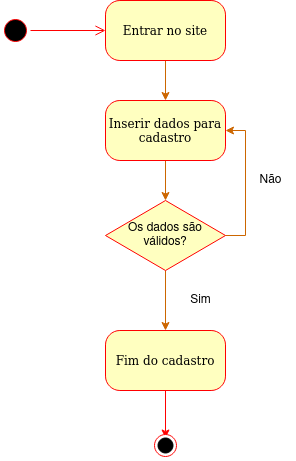

The diagram above was exported from draw.io. Its source (the exported page's mxGraphModel, read from the mxfile embedded in the PNG):
<mxGraphModel dx="806" dy="483" grid="1" gridSize="10" guides="1" tooltips="1" connect="1" arrows="1" fold="1" page="1" pageScale="1" pageWidth="827" pageHeight="1169" math="0" shadow="0">
  <root>
    <mxCell id="0" />
    <mxCell id="1" parent="0" />
    <mxCell id="QuWXc7DuOXjz9PdPFefJ-18" value="" style="edgeStyle=orthogonalEdgeStyle;rounded=0;orthogonalLoop=1;jettySize=auto;html=1;strokeColor=#FF0000;" parent="1" source="hkDBI7ey-Oz2k1owhE1u-9" target="QuWXc7DuOXjz9PdPFefJ-15" edge="1">
      <mxGeometry relative="1" as="geometry" />
    </mxCell>
    <mxCell id="hkDBI7ey-Oz2k1owhE1u-9" value="Fim do cadastro" style="rounded=1;whiteSpace=wrap;html=1;arcSize=24;fillColor=#ffffc0;strokeColor=#ff0000;shadow=0;comic=0;labelBackgroundColor=none;fontFamily=Verdana;fontSize=12;fontColor=#000000;align=center;" parent="1" vertex="1">
      <mxGeometry x="375" y="520" width="120" height="60" as="geometry" />
    </mxCell>
    <mxCell id="hkDBI7ey-Oz2k1owhE1u-13" value="" style="ellipse;html=1;shape=startState;fillColor=#000000;strokeColor=#ff0000;rounded=1;shadow=0;comic=0;labelBackgroundColor=none;fontFamily=Verdana;fontSize=12;fontColor=#000000;align=center;direction=south;" parent="1" vertex="1">
      <mxGeometry x="270" y="205" width="30" height="30" as="geometry" />
    </mxCell>
    <mxCell id="hkDBI7ey-Oz2k1owhE1u-17" style="edgeStyle=orthogonalEdgeStyle;rounded=0;orthogonalLoop=1;jettySize=auto;html=1;strokeColor=#CC6600;entryX=0.5;entryY=0;entryDx=0;entryDy=0;startArrow=none;startFill=0;exitX=0.5;exitY=1;exitDx=0;exitDy=0;" parent="1" source="hkDBI7ey-Oz2k1owhE1u-14" edge="1">
      <mxGeometry relative="1" as="geometry">
        <mxPoint x="440" y="250" as="sourcePoint" />
        <mxPoint x="435" y="290" as="targetPoint" />
      </mxGeometry>
    </mxCell>
    <mxCell id="hkDBI7ey-Oz2k1owhE1u-14" value="Entrar no site" style="rounded=1;whiteSpace=wrap;html=1;arcSize=24;fillColor=#ffffc0;strokeColor=#ff0000;shadow=0;comic=0;labelBackgroundColor=none;fontFamily=Verdana;fontSize=12;fontColor=#000000;align=center;" parent="1" vertex="1">
      <mxGeometry x="375" y="190" width="120" height="60" as="geometry" />
    </mxCell>
    <mxCell id="hkDBI7ey-Oz2k1owhE1u-15" style="edgeStyle=orthogonalEdgeStyle;html=1;labelBackgroundColor=none;endArrow=open;endSize=8;strokeColor=#ff0000;fontFamily=Verdana;fontSize=12;align=left;" parent="1" source="hkDBI7ey-Oz2k1owhE1u-13" target="hkDBI7ey-Oz2k1owhE1u-14" edge="1">
      <mxGeometry relative="1" as="geometry" />
    </mxCell>
    <mxCell id="QuWXc7DuOXjz9PdPFefJ-14" value="" style="ellipse;html=1;shape=startState;fillColor=#FFFFFF;strokeColor=#ff0000;rounded=1;shadow=0;comic=0;labelBackgroundColor=none;fontFamily=Verdana;fontSize=12;fontColor=#000000;align=center;direction=south;" parent="1" vertex="1">
      <mxGeometry x="420" y="620" width="30" height="30" as="geometry" />
    </mxCell>
    <mxCell id="QuWXc7DuOXjz9PdPFefJ-15" value="" style="ellipse;whiteSpace=wrap;html=1;aspect=fixed;fillColor=#000000;" parent="1" vertex="1">
      <mxGeometry x="427.5" y="627.5" width="15" height="15" as="geometry" />
    </mxCell>
    <mxCell id="QuWXc7DuOXjz9PdPFefJ-29" style="edgeStyle=orthogonalEdgeStyle;rounded=0;orthogonalLoop=1;jettySize=auto;html=1;entryX=0.5;entryY=0;entryDx=0;entryDy=0;strokeColor=#CC6600;startArrow=none;startFill=0;" parent="1" source="QuWXc7DuOXjz9PdPFefJ-21" target="QuWXc7DuOXjz9PdPFefJ-24" edge="1">
      <mxGeometry relative="1" as="geometry" />
    </mxCell>
    <mxCell id="QuWXc7DuOXjz9PdPFefJ-21" value="Inserir dados para cadastro" style="rounded=1;whiteSpace=wrap;html=1;arcSize=24;fillColor=#ffffc0;strokeColor=#ff0000;shadow=0;comic=0;labelBackgroundColor=none;fontFamily=Verdana;fontSize=12;fontColor=#000000;align=center;" parent="1" vertex="1">
      <mxGeometry x="375" y="290" width="120" height="60" as="geometry" />
    </mxCell>
    <mxCell id="QuWXc7DuOXjz9PdPFefJ-25" style="edgeStyle=orthogonalEdgeStyle;rounded=0;orthogonalLoop=1;jettySize=auto;html=1;entryX=1;entryY=0.5;entryDx=0;entryDy=0;strokeColor=#CC6600;startArrow=none;startFill=0;exitX=1;exitY=0.5;exitDx=0;exitDy=0;" parent="1" source="QuWXc7DuOXjz9PdPFefJ-24" target="QuWXc7DuOXjz9PdPFefJ-21" edge="1">
      <mxGeometry relative="1" as="geometry" />
    </mxCell>
    <mxCell id="QuWXc7DuOXjz9PdPFefJ-27" style="edgeStyle=orthogonalEdgeStyle;rounded=0;orthogonalLoop=1;jettySize=auto;html=1;entryX=0.5;entryY=0;entryDx=0;entryDy=0;strokeColor=#CC6600;startArrow=none;startFill=0;" parent="1" source="QuWXc7DuOXjz9PdPFefJ-24" target="hkDBI7ey-Oz2k1owhE1u-9" edge="1">
      <mxGeometry relative="1" as="geometry" />
    </mxCell>
    <mxCell id="QuWXc7DuOXjz9PdPFefJ-24" value="Os dados são válidos?" style="rhombus;whiteSpace=wrap;html=1;strokeColor=#FF0000;fillColor=#FFFFC0;" parent="1" vertex="1">
      <mxGeometry x="375" y="390" width="120" height="70" as="geometry" />
    </mxCell>
    <mxCell id="QuWXc7DuOXjz9PdPFefJ-26" value="Não" style="text;html=1;align=center;verticalAlign=middle;resizable=0;points=[];autosize=1;strokeColor=none;fillColor=none;" parent="1" vertex="1">
      <mxGeometry x="515" y="355" width="50" height="30" as="geometry" />
    </mxCell>
    <mxCell id="QuWXc7DuOXjz9PdPFefJ-28" value="Sim" style="text;html=1;align=center;verticalAlign=middle;resizable=0;points=[];autosize=1;strokeColor=none;fillColor=none;" parent="1" vertex="1">
      <mxGeometry x="450" y="475" width="40" height="30" as="geometry" />
    </mxCell>
  </root>
</mxGraphModel>